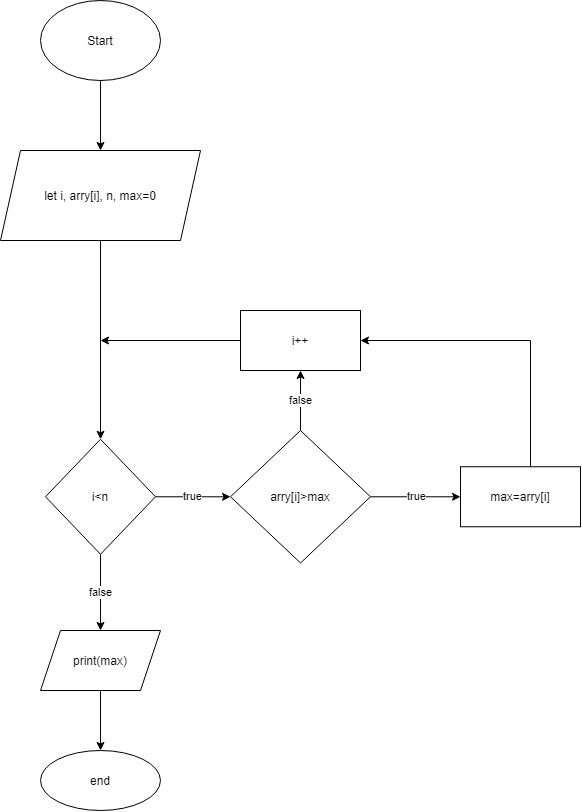

The diagram above was exported from draw.io. Its source (the exported page's mxGraphModel, read from the mxfile embedded in the PNG):
<mxGraphModel dx="1574" dy="831" grid="1" gridSize="10" guides="1" tooltips="1" connect="1" arrows="1" fold="1" page="0" pageScale="1" pageWidth="827" pageHeight="1169" math="0" shadow="0">
  <root>
    <mxCell id="WIyWlLk6GJQsqaUBKTNV-0" />
    <mxCell id="WIyWlLk6GJQsqaUBKTNV-1" parent="WIyWlLk6GJQsqaUBKTNV-0" />
    <mxCell id="CxFgCEpARKMzy2yxFjaQ-2" value="" style="edgeStyle=orthogonalEdgeStyle;rounded=0;orthogonalLoop=1;jettySize=auto;html=1;" edge="1" parent="WIyWlLk6GJQsqaUBKTNV-1" source="CxFgCEpARKMzy2yxFjaQ-0" target="CxFgCEpARKMzy2yxFjaQ-1">
      <mxGeometry relative="1" as="geometry" />
    </mxCell>
    <mxCell id="CxFgCEpARKMzy2yxFjaQ-0" value="Start" style="ellipse;whiteSpace=wrap;html=1;" vertex="1" parent="WIyWlLk6GJQsqaUBKTNV-1">
      <mxGeometry x="370" y="40" width="120" height="80" as="geometry" />
    </mxCell>
    <mxCell id="CxFgCEpARKMzy2yxFjaQ-4" value="" style="edgeStyle=orthogonalEdgeStyle;rounded=0;orthogonalLoop=1;jettySize=auto;html=1;" edge="1" parent="WIyWlLk6GJQsqaUBKTNV-1" source="CxFgCEpARKMzy2yxFjaQ-1" target="CxFgCEpARKMzy2yxFjaQ-3">
      <mxGeometry relative="1" as="geometry" />
    </mxCell>
    <mxCell id="CxFgCEpARKMzy2yxFjaQ-1" value="let i, arry[i], n, max=0" style="shape=parallelogram;perimeter=parallelogramPerimeter;whiteSpace=wrap;html=1;fixedSize=1;" vertex="1" parent="WIyWlLk6GJQsqaUBKTNV-1">
      <mxGeometry x="330" y="190" width="200" height="90" as="geometry" />
    </mxCell>
    <mxCell id="CxFgCEpARKMzy2yxFjaQ-6" value="false" style="edgeStyle=orthogonalEdgeStyle;rounded=0;orthogonalLoop=1;jettySize=auto;html=1;" edge="1" parent="WIyWlLk6GJQsqaUBKTNV-1" source="CxFgCEpARKMzy2yxFjaQ-3" target="CxFgCEpARKMzy2yxFjaQ-5">
      <mxGeometry relative="1" as="geometry" />
    </mxCell>
    <mxCell id="CxFgCEpARKMzy2yxFjaQ-8" value="true" style="edgeStyle=orthogonalEdgeStyle;rounded=0;orthogonalLoop=1;jettySize=auto;html=1;" edge="1" parent="WIyWlLk6GJQsqaUBKTNV-1" source="CxFgCEpARKMzy2yxFjaQ-3" target="CxFgCEpARKMzy2yxFjaQ-7">
      <mxGeometry relative="1" as="geometry" />
    </mxCell>
    <mxCell id="CxFgCEpARKMzy2yxFjaQ-3" value="i&amp;lt;n" style="rhombus;whiteSpace=wrap;html=1;" vertex="1" parent="WIyWlLk6GJQsqaUBKTNV-1">
      <mxGeometry x="375" y="478.75" width="110" height="115" as="geometry" />
    </mxCell>
    <mxCell id="CxFgCEpARKMzy2yxFjaQ-19" value="" style="edgeStyle=orthogonalEdgeStyle;rounded=0;orthogonalLoop=1;jettySize=auto;html=1;" edge="1" parent="WIyWlLk6GJQsqaUBKTNV-1" source="CxFgCEpARKMzy2yxFjaQ-5" target="CxFgCEpARKMzy2yxFjaQ-15">
      <mxGeometry relative="1" as="geometry" />
    </mxCell>
    <mxCell id="CxFgCEpARKMzy2yxFjaQ-5" value="print(max)" style="shape=parallelogram;perimeter=parallelogramPerimeter;whiteSpace=wrap;html=1;fixedSize=1;" vertex="1" parent="WIyWlLk6GJQsqaUBKTNV-1">
      <mxGeometry x="370" y="670" width="120" height="60" as="geometry" />
    </mxCell>
    <mxCell id="CxFgCEpARKMzy2yxFjaQ-10" value="true" style="edgeStyle=orthogonalEdgeStyle;rounded=0;orthogonalLoop=1;jettySize=auto;html=1;" edge="1" parent="WIyWlLk6GJQsqaUBKTNV-1" source="CxFgCEpARKMzy2yxFjaQ-7" target="CxFgCEpARKMzy2yxFjaQ-9">
      <mxGeometry relative="1" as="geometry" />
    </mxCell>
    <mxCell id="CxFgCEpARKMzy2yxFjaQ-12" value="false" style="edgeStyle=orthogonalEdgeStyle;rounded=0;orthogonalLoop=1;jettySize=auto;html=1;" edge="1" parent="WIyWlLk6GJQsqaUBKTNV-1" source="CxFgCEpARKMzy2yxFjaQ-7" target="CxFgCEpARKMzy2yxFjaQ-11">
      <mxGeometry relative="1" as="geometry" />
    </mxCell>
    <mxCell id="CxFgCEpARKMzy2yxFjaQ-7" value="arry[i]&amp;gt;max" style="rhombus;whiteSpace=wrap;html=1;" vertex="1" parent="WIyWlLk6GJQsqaUBKTNV-1">
      <mxGeometry x="560" y="470" width="140" height="132.5" as="geometry" />
    </mxCell>
    <mxCell id="CxFgCEpARKMzy2yxFjaQ-13" style="edgeStyle=orthogonalEdgeStyle;rounded=0;orthogonalLoop=1;jettySize=auto;html=1;" edge="1" parent="WIyWlLk6GJQsqaUBKTNV-1" source="CxFgCEpARKMzy2yxFjaQ-9" target="CxFgCEpARKMzy2yxFjaQ-11">
      <mxGeometry relative="1" as="geometry">
        <Array as="points">
          <mxPoint x="860" y="380" />
        </Array>
      </mxGeometry>
    </mxCell>
    <mxCell id="CxFgCEpARKMzy2yxFjaQ-9" value="max=arry[i]" style="whiteSpace=wrap;html=1;" vertex="1" parent="WIyWlLk6GJQsqaUBKTNV-1">
      <mxGeometry x="790" y="506.25" width="120" height="60" as="geometry" />
    </mxCell>
    <mxCell id="CxFgCEpARKMzy2yxFjaQ-14" style="edgeStyle=orthogonalEdgeStyle;rounded=0;orthogonalLoop=1;jettySize=auto;html=1;" edge="1" parent="WIyWlLk6GJQsqaUBKTNV-1" source="CxFgCEpARKMzy2yxFjaQ-11">
      <mxGeometry relative="1" as="geometry">
        <mxPoint x="430" y="380" as="targetPoint" />
      </mxGeometry>
    </mxCell>
    <mxCell id="CxFgCEpARKMzy2yxFjaQ-11" value="i++" style="whiteSpace=wrap;html=1;" vertex="1" parent="WIyWlLk6GJQsqaUBKTNV-1">
      <mxGeometry x="570" y="350" width="120" height="60" as="geometry" />
    </mxCell>
    <mxCell id="CxFgCEpARKMzy2yxFjaQ-15" value="end" style="ellipse;whiteSpace=wrap;html=1;" vertex="1" parent="WIyWlLk6GJQsqaUBKTNV-1">
      <mxGeometry x="370" y="790" width="120" height="60" as="geometry" />
    </mxCell>
  </root>
</mxGraphModel>